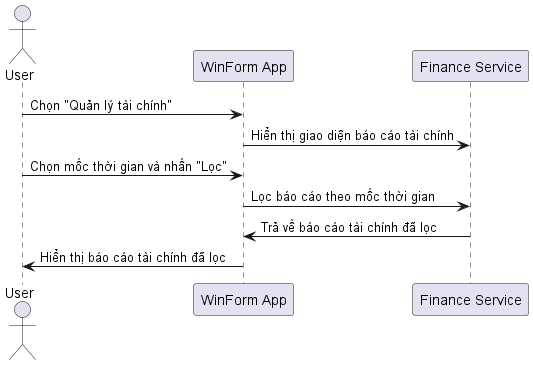

The diagram above was rendered by PlantUML. Its source (embedded in the PNG):
@startuml
actor User
participant "WinForm App" as App
participant "Finance Service" as FinanceService

User -> App: Chọn "Quản lý tài chính"
App -> FinanceService: Hiển thị giao diện báo cáo tài chính
User -> App: Chọn mốc thời gian và nhấn "Lọc"
App -> FinanceService: Lọc báo cáo theo mốc thời gian
FinanceService -> App: Trả về báo cáo tài chính đã lọc
App -> User: Hiển thị báo cáo tài chính đã lọc
@enduml